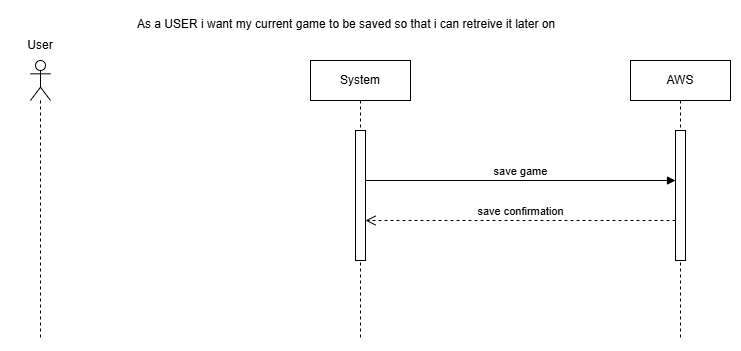

The diagram above was exported from draw.io. Its source (the exported page's mxGraphModel, read from the mxfile embedded in the PNG):
<mxGraphModel dx="1051" dy="608" grid="1" gridSize="10" guides="1" tooltips="1" connect="1" arrows="1" fold="1" page="1" pageScale="1" pageWidth="827" pageHeight="1169" math="0" shadow="0">
  <root>
    <mxCell id="0" />
    <mxCell id="1" parent="0" />
    <mxCell id="5rmYpOCBpr1X15_UZVoQ-1" value="" style="shape=umlLifeline;perimeter=lifelinePerimeter;whiteSpace=wrap;html=1;container=1;dropTarget=0;collapsible=0;recursiveResize=0;outlineConnect=0;portConstraint=eastwest;newEdgeStyle={&quot;curved&quot;:0,&quot;rounded&quot;:0};participant=umlActor;" parent="1" vertex="1">
      <mxGeometry x="70" y="80" width="20" height="280" as="geometry" />
    </mxCell>
    <mxCell id="5rmYpOCBpr1X15_UZVoQ-3" value="System" style="shape=umlLifeline;perimeter=lifelinePerimeter;whiteSpace=wrap;html=1;container=1;dropTarget=0;collapsible=0;recursiveResize=0;outlineConnect=0;portConstraint=eastwest;newEdgeStyle={&quot;curved&quot;:0,&quot;rounded&quot;:0};" parent="1" vertex="1">
      <mxGeometry x="350" y="80" width="100" height="280" as="geometry" />
    </mxCell>
    <mxCell id="5rmYpOCBpr1X15_UZVoQ-4" value="" style="html=1;points=[[0,0,0,0,5],[0,1,0,0,-5],[1,0,0,0,5],[1,1,0,0,-5]];perimeter=orthogonalPerimeter;outlineConnect=0;targetShapes=umlLifeline;portConstraint=eastwest;newEdgeStyle={&quot;curved&quot;:0,&quot;rounded&quot;:0};" parent="5rmYpOCBpr1X15_UZVoQ-3" vertex="1">
      <mxGeometry x="45" y="70" width="10" height="130" as="geometry" />
    </mxCell>
    <mxCell id="5rmYpOCBpr1X15_UZVoQ-5" value="AWS" style="shape=umlLifeline;perimeter=lifelinePerimeter;whiteSpace=wrap;html=1;container=1;dropTarget=0;collapsible=0;recursiveResize=0;outlineConnect=0;portConstraint=eastwest;newEdgeStyle={&quot;curved&quot;:0,&quot;rounded&quot;:0};size=40;" parent="1" vertex="1">
      <mxGeometry x="670" y="80" width="100" height="280" as="geometry" />
    </mxCell>
    <mxCell id="v855dtR6UMwZCTl90lS0-4" value="" style="html=1;points=[[0,0,0,0,5],[0,1,0,0,-5],[1,0,0,0,5],[1,1,0,0,-5]];perimeter=orthogonalPerimeter;outlineConnect=0;targetShapes=umlLifeline;portConstraint=eastwest;newEdgeStyle={&quot;curved&quot;:0,&quot;rounded&quot;:0};" parent="5rmYpOCBpr1X15_UZVoQ-5" vertex="1">
      <mxGeometry x="45" y="70" width="10" height="130" as="geometry" />
    </mxCell>
    <mxCell id="5rmYpOCBpr1X15_UZVoQ-6" value="User" style="text;html=1;align=center;verticalAlign=middle;whiteSpace=wrap;rounded=0;" parent="1" vertex="1">
      <mxGeometry x="50" y="50" width="60" height="30" as="geometry" />
    </mxCell>
    <mxCell id="v855dtR6UMwZCTl90lS0-3" value="save game" style="html=1;verticalAlign=bottom;endArrow=block;curved=0;rounded=0;" parent="1" edge="1">
      <mxGeometry width="80" relative="1" as="geometry">
        <mxPoint x="405" y="200" as="sourcePoint" />
        <mxPoint x="715" y="200" as="targetPoint" />
      </mxGeometry>
    </mxCell>
    <mxCell id="v855dtR6UMwZCTl90lS0-5" value="save confirmation" style="html=1;verticalAlign=bottom;endArrow=open;dashed=1;endSize=8;curved=0;rounded=0;" parent="1" edge="1">
      <mxGeometry relative="1" as="geometry">
        <mxPoint x="715" y="240" as="sourcePoint" />
        <mxPoint x="405" y="240" as="targetPoint" />
      </mxGeometry>
    </mxCell>
    <mxCell id="v855dtR6UMwZCTl90lS0-7" value="As a USER i want my current game to be saved so that i can retreive it later on" style="text;whiteSpace=wrap;" parent="1" vertex="1">
      <mxGeometry x="175" y="30" width="450" height="40" as="geometry" />
    </mxCell>
  </root>
</mxGraphModel>